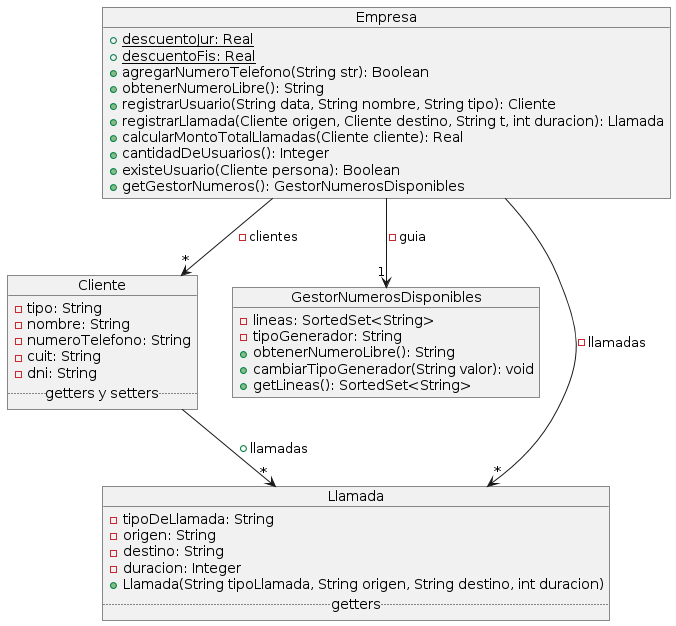

The diagram above was rendered by PlantUML. Its source (embedded in the PNG):
@startuml
object Cliente{
 -tipo: String
 -nombre: String
 -numeroTelefono: String
 -cuit: String
 -dni: String
 .. getters y setters ..
}

object GestorNumerosDisponibles{
 -lineas: SortedSet<String>
 -tipoGenerador: String

 +obtenerNumeroLibre(): String
 +cambiarTipoGenerador(String valor): void
 +getLineas(): SortedSet<String>
}

object Empresa{
 {static} +descuentoJur: Real
 {static} +descuentoFis: Real

 +agregarNumeroTelefono(String str): Boolean
 +obtenerNumeroLibre(): String
 +registrarUsuario(String data, String nombre, String tipo): Cliente
 +registrarLlamada(Cliente origen, Cliente destino, String t, int duracion): Llamada
 +calcularMontoTotalLlamadas(Cliente cliente): Real
 +cantidadDeUsuarios(): Integer
 +existeUsuario(Cliente persona): Boolean
 +getGestorNumeros(): GestorNumerosDisponibles
}

object Llamada{
 -tipoDeLlamada: String
 -origen: String
 -destino: String
 -duracion: Integer
 +Llamada(String tipoLlamada, String origen, String destino, int duracion)
 .. getters ..
}

Cliente --> "*" Llamada : +llamadas

Empresa --> "*" Cliente : -clientes
Empresa --> "*" Llamada : -llamadas
Empresa --> "1" GestorNumerosDisponibles : -guia
@enduml